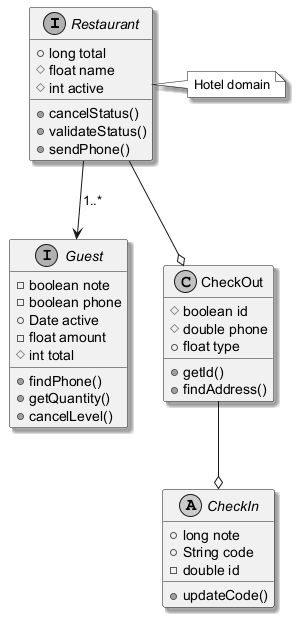

The diagram above was rendered by PlantUML. Its source (embedded in the PNG):
@startuml
skinparam monochrome true
skinparam shadowing true
interface Restaurant {
  +long total
  #float name
  #int active
  +cancelStatus()
  +validateStatus()
  +sendPhone()
}
interface Guest {
  -boolean note
  -boolean phone
  +Date active
  -float amount
  #int total
  +findPhone()
  +getQuantity()
  +cancelLevel()
}
abstract class CheckIn {
  +long note
  +String code
  -double id
  +updateCode()
}
class CheckOut {
  #boolean id
  #double phone
  +float type
  +getId()
  +findAddress()
}
CheckOut --o CheckIn
Restaurant --> Guest : "1..*"
Restaurant --o CheckOut
note right of Restaurant : Hotel domain
@enduml